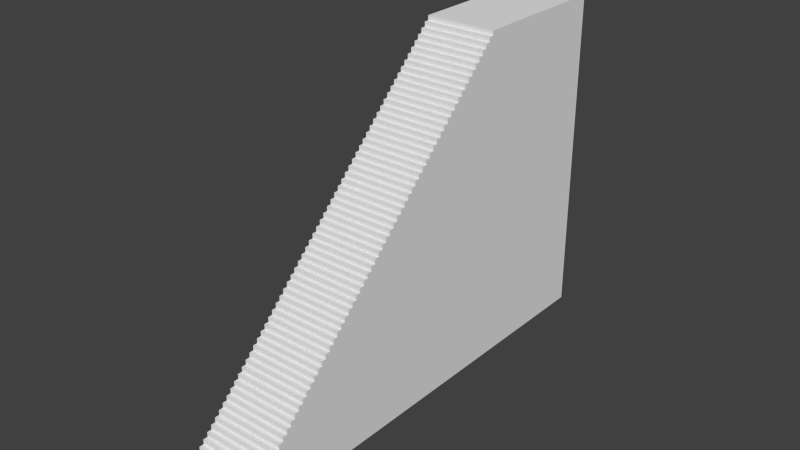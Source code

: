 # Source: stairs.blend  (saved by Blender 2.76.0; exported with 4.5.12 LTS)
import bpy
from mathutils import Matrix  # noqa: F401  (used for matrix-valued properties, if any)

bpy.ops.wm.read_factory_settings(use_empty=True)
scene = bpy.context.scene
scene.name = 'Scene'

# ---- collections
col_collection_1 = bpy.data.collections.new('Collection 1'); scene.collection.children.link(col_collection_1)
col_collection_2 = bpy.data.collections.new('Collection 2'); scene.collection.children.link(col_collection_2)
col_collection_2.hide_render = True
col_collection_2.hide_viewport = True
col_collection_11 = bpy.data.collections.new('Collection 11'); scene.collection.children.link(col_collection_11)
col_collection_11.hide_render = True
col_collection_11.hide_viewport = True
col_collection_12 = bpy.data.collections.new('Collection 12'); scene.collection.children.link(col_collection_12)
col_collection_12.hide_render = True
col_collection_12.hide_viewport = True

# ---- materials (node trees are filled in below, after node groups)
mat_material = bpy.data.materials.new('Material')
mat_material.alpha_threshold = 0.0
mat_material.use_transparent_shadow = False
mat_material.roughness = 0.5
mat_material.line_color = (0.0, 0.0, 0.0, 1.0)

# ---- material node trees

# ---- world
world_world = bpy.data.worlds.new('World'); scene.world = world_world
world_world.color = (0.05088, 0.05088, 0.05088)
world_world.use_sun_shadow = False
world_world.sun_shadow_jitter_overblur = 0.0
world_world.cycles.sampling_method = 'MANUAL'
world_world.cycles.sample_map_resolution = 256

# ---- meshes
me_stairs45 = bpy.data.meshes.new('stairs45')
me_stairs45.from_pydata([(1.498, 0.0, 0.0), (-1.502, 1.788e-07, 0.0), (1.498, 0.2, 0.2028), (1.498, -4.768e-07, 0.2028), (-1.502, 4.768e-07, 0.2028), (-1.502, 0.2, 0.2028), (1.498, 0.2, 0.4028), (-1.502, 0.2, 0.4028), (1.498, 0.4, 0.4028), (-1.502, 0.4, 0.4028), (1.498, 0.4, 0.6028), (-1.502, 0.4, 0.6028), (1.498, 0.6, 0.6028), (-1.502, 0.6, 0.6028), (1.498, 0.6, 0.8028), (-1.502, 0.6, 0.8028), (1.498, 0.8, 0.8028), (-1.502, 0.8, 0.8028), (1.498, 0.8, 1.003), (-1.502, 0.8, 1.003), (1.498, 1.0, 1.003), (-1.502, 1.0, 1.003), (1.498, 1.0, 1.203), (-1.502, 1.0, 1.203), (1.498, 1.2, 1.203), (-1.502, 1.2, 1.203), (1.498, 1.2, 1.403), (-1.502, 1.2, 1.403), (1.498, 1.4, 1.403), (-1.502, 1.4, 1.403), (1.498, 1.4, 1.603), (-1.502, 1.4, 1.603), (1.498, 1.6, 1.603), (-1.502, 1.6, 1.603), (1.498, 1.6, 1.803), (-1.502, 1.6, 1.803), (1.498, 1.8, 1.803), (-1.502, 1.8, 1.803), (1.498, 1.8, 2.003), (-1.502, 1.8, 2.003), (1.498, 2.0, 2.003), (-1.502, 2.0, 2.003), (1.498, 2.0, 2.203), (-1.502, 2.0, 2.203), (1.498, 2.2, 2.203), (-1.502, 2.2, 2.203), (1.498, 2.2, 2.403), (-1.502, 2.2, 2.403), (1.498, 2.4, 2.403), (-1.502, 2.4, 2.403), (1.498, 2.4, 2.603), (-1.502, 2.4, 2.603), (1.498, 2.6, 2.603), (-1.502, 2.6, 2.603), (1.498, 2.6, 2.803), (-1.502, 2.6, 2.803), (1.498, 2.8, 2.801), (-1.502, 2.8, 2.801), (1.498, 3.0, 3.003), (1.498, 2.8, 3.003), (-1.502, 2.8, 3.003), (-1.502, 3.0, 3.003), (1.498, 3.0, 3.203), (-1.502, 3.0, 3.203), (1.498, 3.2, 3.203), (-1.502, 3.2, 3.203), (1.498, 3.2, 3.403), (-1.502, 3.2, 3.403), (1.498, 3.4, 3.403), (-1.502, 3.4, 3.403), (1.498, 3.4, 3.603), (-1.502, 3.4, 3.603), (1.498, 3.6, 3.603), (-1.502, 3.6, 3.603), (1.498, 3.6, 3.803), (-1.502, 3.6, 3.803), (1.498, 3.8, 3.803), (-1.502, 3.8, 3.803), (1.498, 3.8, 4.003), (-1.502, 3.8, 4.003), (1.498, 4.0, 4.003), (-1.502, 4.0, 4.003), (1.498, 4.0, 4.203), (-1.502, 4.0, 4.203), (1.498, 4.2, 4.203), (-1.502, 4.2, 4.203), (1.498, 4.2, 4.403), (-1.502, 4.2, 4.403), (1.498, 4.4, 4.403), (-1.502, 4.4, 4.403), (1.498, 4.4, 4.603), (-1.502, 4.4, 4.603), (1.498, 4.6, 4.603), (-1.502, 4.6, 4.603), (1.498, 4.6, 4.803), (-1.502, 4.6, 4.803), (1.498, 4.8, 4.803), (-1.502, 4.8, 4.803), (1.498, 4.8, 5.003), (-1.502, 4.8, 5.003), (1.498, 5.0, 5.003), (-1.502, 5.0, 5.003), (1.498, 5.0, 5.203), (-1.502, 5.0, 5.203), (1.498, 5.2, 5.203), (-1.502, 5.2, 5.203), (1.498, 5.2, 5.403), (-1.502, 5.2, 5.403), (1.498, 5.4, 5.403), (-1.502, 5.4, 5.403), (1.498, 5.4, 5.603), (-1.502, 5.4, 5.603), (1.498, 5.6, 5.601), (-1.502, 5.6, 5.601), (1.498, 5.8, 5.803), (1.498, 5.6, 5.803), (-1.502, 5.6, 5.803), (-1.502, 5.8, 5.803), (1.498, 5.8, 6.003), (-1.502, 5.8, 6.003), (1.498, 6.0, 6.003), (-1.502, 6.0, 6.003), (1.498, 6.0, 6.203), (-1.502, 6.0, 6.203), (1.498, 6.2, 6.203), (-1.502, 6.2, 6.203), (1.498, 6.2, 6.403), (-1.502, 6.2, 6.403), (1.498, 6.4, 6.403), (-1.502, 6.4, 6.403), (1.498, 6.4, 6.603), (-1.502, 6.4, 6.603), (1.498, 6.6, 6.603), (-1.502, 6.6, 6.603), (1.498, 6.6, 6.803), (-1.502, 6.6, 6.803), (1.498, 6.8, 6.803), (-1.502, 6.8, 6.803), (1.498, 6.8, 7.003), (-1.502, 6.8, 7.003), (1.498, 7.0, 7.003), (-1.502, 7.0, 7.003), (1.498, 7.0, 7.203), (-1.502, 7.0, 7.203), (1.498, 7.2, 7.203), (-1.502, 7.2, 7.203), (1.498, 7.2, 7.403), (-1.502, 7.2, 7.403), (1.498, 7.4, 7.403), (-1.502, 7.4, 7.403), (1.498, 7.4, 7.603), (-1.502, 7.4, 7.603), (1.498, 7.6, 7.603), (-1.502, 7.6, 7.603), (1.498, 7.6, 7.803), (-1.502, 7.6, 7.803), (1.498, 7.8, 7.803), (-1.502, 7.8, 7.803), (1.498, 7.8, 8.003), (-1.502, 7.8, 8.003), (1.498, 8.0, 8.003), (-1.502, 8.0, 8.003), (1.498, 8.0, 8.203), (-1.502, 8.0, 8.203), (1.498, 8.2, 8.203), (-1.502, 8.2, 8.203), (1.498, 8.2, 8.403), (-1.502, 8.2, 8.403), (1.498, 8.4, 8.401), (-1.502, 8.4, 8.401), (1.498, 8.6, 8.603), (1.498, 8.4, 8.603), (-1.502, 8.4, 8.603), (-1.502, 8.6, 8.603), (1.498, 8.6, 8.803), (-1.502, 8.6, 8.803), (1.498, 8.8, 8.803), (-1.502, 8.8, 8.803), (1.498, 8.8, 9.003), (-1.502, 8.8, 9.003), (1.498, 9.0, 9.003), (-1.502, 9.0, 9.003), (1.498, 9.0, 9.203), (-1.502, 9.0, 9.203), (1.498, 9.2, 9.203), (-1.502, 9.2, 9.203), (1.498, 9.2, 9.403), (-1.502, 9.2, 9.403), (1.498, 9.4, 9.403), (-1.502, 9.4, 9.403), (1.498, 9.4, 9.603), (-1.502, 9.4, 9.603), (1.498, 9.6, 9.603), (-1.502, 9.6, 9.603), (1.498, 9.6, 9.803), (-1.502, 9.6, 9.803), (1.498, 9.8, 9.803), (-1.502, 9.8, 9.803), (1.498, 9.8, 10.0), (-1.502, 9.8, 10.0), (1.498, 10.0, 10.0), (-1.502, 10.0, 10.0), (1.498, 10.0, 10.2), (-1.502, 10.0, 10.2), (1.498, 10.2, 10.2), (-1.502, 10.2, 10.2), (1.498, 10.2, 10.4), (-1.502, 10.2, 10.4), (1.498, 10.4, 10.4), (-1.502, 10.4, 10.4), (1.498, 10.4, 10.6), (-1.502, 10.4, 10.6), (1.498, 10.6, 10.6), (-1.502, 10.6, 10.6), (1.498, 10.6, 10.8), (-1.502, 10.6, 10.8), (1.498, 10.8, 10.8), (-1.502, 10.8, 10.8), (1.498, 10.8, 11.0), (-1.502, 10.8, 11.0), (1.498, 11.0, 11.0), (-1.502, 11.0, 11.0), (1.498, 11.0, 11.2), (-1.502, 11.0, 11.2), (1.498, 11.2, 11.2), (-1.502, 11.2, 11.2), (1.498, 11.4, 11.4), (1.498, 11.2, 11.4), (-1.502, 11.2, 11.4), (-1.502, 11.4, 11.4), (1.498, 11.4, 11.6), (-1.502, 11.4, 11.6), (1.498, 11.6, 11.6), (-1.502, 11.6, 11.6), (1.498, 11.6, 11.8), (-1.502, 11.6, 11.8), (1.498, 11.8, 11.8), (-1.502, 11.8, 11.8), (1.498, 11.8, 12.0), (-1.502, 11.8, 12.0), (1.498, 12.0, 12.0), (-1.502, 12.0, 12.0), (1.498, 12.0, 12.2), (-1.502, 12.0, 12.2), (1.498, 12.2, 12.2), (-1.502, 12.2, 12.2), (1.498, 12.2, 12.4), (-1.502, 12.2, 12.4), (1.498, 12.4, 12.4), (-1.502, 12.4, 12.4), (1.498, 12.4, 12.6), (-1.502, 12.4, 12.6), (1.498, 12.6, 12.6), (-1.502, 12.6, 12.6), (1.498, 12.6, 12.8), (-1.502, 12.6, 12.8), (1.498, 12.8, 12.8), (-1.502, 12.8, 12.8), (1.498, 12.8, 13.0), (-1.502, 12.8, 13.0), (1.498, 13.0, 13.0), (-1.502, 13.0, 13.0), (1.498, 13.0, 13.2), (-1.502, 13.0, 13.2), (1.498, 13.2, 13.2), (-1.502, 13.2, 13.2), (1.498, 13.2, 13.4), (-1.502, 13.2, 13.4), (1.498, 13.4, 13.4), (-1.502, 13.4, 13.4), (1.498, 13.4, 13.6), (-1.502, 13.4, 13.6), (1.498, 13.6, 13.6), (-1.502, 13.6, 13.6), (1.498, 13.6, 13.8), (-1.502, 13.6, 13.8), (1.498, 13.8, 13.8), (-1.502, 13.8, 13.8), (-1.502, 20.02, 0.00284), (1.498, 20.02, 0.00284), (1.498, 13.8, 14.0), (-1.502, 13.8, 14.0), (1.498, 20.02, 14.0), (-1.502, 20.02, 14.0)], [], [(2, 5, 4, 3), (0, 3, 4, 1), (7, 6, 8, 9), (5, 2, 6, 7), (11, 10, 12, 13), (9, 8, 10, 11), (15, 14, 16, 17), (13, 12, 14, 15), (19, 18, 20, 21), (17, 16, 18, 19), (23, 22, 24, 25), (21, 20, 22, 23), (27, 26, 28, 29), (25, 24, 26, 27), (31, 30, 32, 33), (29, 28, 30, 31), (35, 34, 36, 37), (33, 32, 34, 35), (37, 36, 38, 39), (39, 38, 40, 41), (41, 40, 42, 43), (43, 42, 44, 45), (45, 44, 46, 47), (47, 46, 48, 49), (51, 50, 52, 53), (49, 48, 50, 51), (55, 54, 56, 57), (53, 52, 54, 55), (58, 61, 60, 59), (56, 59, 60, 57), (63, 62, 64, 65), (61, 58, 62, 63), (67, 66, 68, 69), (65, 64, 66, 67), (71, 70, 72, 73), (69, 68, 70, 71), (75, 74, 76, 77), (73, 72, 74, 75), (79, 78, 80, 81), (77, 76, 78, 79), (83, 82, 84, 85), (81, 80, 82, 83), (87, 86, 88, 89), (85, 84, 86, 87), (91, 90, 92, 93), (89, 88, 90, 91), (93, 92, 94, 95), (95, 94, 96, 97), (97, 96, 98, 99), (99, 98, 100, 101), (101, 100, 102, 103), (103, 102, 104, 105), (107, 106, 108, 109), (105, 104, 106, 107), (111, 110, 112, 113), (109, 108, 110, 111), (114, 117, 116, 115), (112, 115, 116, 113), (119, 118, 120, 121), (117, 114, 118, 119), (123, 122, 124, 125), (121, 120, 122, 123), (127, 126, 128, 129), (125, 124, 126, 127), (131, 130, 132, 133), (129, 128, 130, 131), (135, 134, 136, 137), (133, 132, 134, 135), (139, 138, 140, 141), (137, 136, 138, 139), (143, 142, 144, 145), (141, 140, 142, 143), (147, 146, 148, 149), (145, 144, 146, 147), (149, 148, 150, 151), (151, 150, 152, 153), (153, 152, 154, 155), (155, 154, 156, 157), (157, 156, 158, 159), (159, 158, 160, 161), (163, 162, 164, 165), (161, 160, 162, 163), (167, 166, 168, 169), (165, 164, 166, 167), (170, 173, 172, 171), (168, 171, 172, 169), (175, 174, 176, 177), (173, 170, 174, 175), (179, 178, 180, 181), (177, 176, 178, 179), (183, 182, 184, 185), (181, 180, 182, 183), (187, 186, 188, 189), (185, 184, 186, 187), (191, 190, 192, 193), (189, 188, 190, 191), (195, 194, 196, 197), (193, 192, 194, 195), (199, 198, 200, 201), (197, 196, 198, 199), (203, 202, 204, 205), (201, 200, 202, 203), (205, 204, 206, 207), (207, 206, 208, 209), (209, 208, 210, 211), (211, 210, 212, 213), (213, 212, 214, 215), (215, 214, 216, 217), (219, 218, 220, 221), (217, 216, 218, 219), (223, 222, 224, 225), (221, 220, 222, 223), (226, 229, 228, 227), (224, 227, 228, 225), (231, 230, 232, 233), (229, 226, 230, 231), (235, 234, 236, 237), (233, 232, 234, 235), (239, 238, 240, 241), (237, 236, 238, 239), (243, 242, 244, 245), (241, 240, 242, 243), (247, 246, 248, 249), (245, 244, 246, 247), (251, 250, 252, 253), (249, 248, 250, 251), (255, 254, 256, 257), (253, 252, 254, 255), (259, 258, 260, 261), (257, 256, 258, 259), (261, 260, 262, 263), (263, 262, 264, 265), (265, 264, 266, 267), (267, 266, 268, 269), (269, 268, 270, 271), (271, 270, 272, 273), (275, 274, 276, 277), (273, 272, 274, 275), (281, 280, 282, 283), (277, 276, 280, 281), (0, 279, 282, 280, 276, 274, 272, 270, 268, 266, 264, 262, 260, 258, 256, 254, 252, 250, 248, 246, 244, 242, 240, 238, 236, 234, 232, 230, 226, 227, 224, 222, 220, 218, 216, 214, 212, 210, 208, 206, 204, 202, 200, 198, 196, 194, 192, 190, 188, 186, 184, 182, 180, 178, 176, 174, 170, 171, 168, 166, 164, 162, 160, 158, 156, 154, 152, 150, 148, 146, 144, 142, 140, 138, 136, 134, 132, 130, 128, 126, 124, 122, 120, 118, 114, 115, 112, 110, 108, 106, 104, 102, 100, 98, 96, 94, 92, 90, 88, 86, 84, 82, 80, 78, 76, 74, 72, 70, 68, 66, 64, 62, 58, 59, 56, 54, 52, 50, 48, 46, 44, 42, 40, 38, 36, 34, 32, 30, 28, 26, 24, 22, 20, 18, 16, 14, 12, 10, 8, 6, 2, 3), (283, 282, 279, 278), (4, 5, 7, 9, 11, 13, 15, 17, 19, 21, 23, 25, 27, 29, 31, 33, 35, 37, 39, 41, 43, 45, 47, 49, 51, 53, 55, 57, 60, 61, 63, 65, 67, 69, 71, 73, 75, 77, 79, 81, 83, 85, 87, 89, 91, 93, 95, 97, 99, 101, 103, 105, 107, 109, 111, 113, 116, 117, 119, 121, 123, 125, 127, 129, 131, 133, 135, 137, 139, 141, 143, 145, 147, 149, 151, 153, 155, 157, 159, 161, 163, 165, 167, 169, 172, 173, 175, 177, 179, 181, 183, 185, 187, 189, 191, 193, 195, 197, 199, 201, 203, 205, 207, 209, 211, 213, 215, 217, 219, 221, 223, 225, 228, 229, 231, 233, 235, 237, 239, 241, 243, 245, 247, 249, 251, 253, 255, 257, 259, 261, 263, 265, 267, 269, 271, 273, 275, 277, 281, 283, 278, 1), (1, 278, 279, 0)])
_uv = me_stairs45.uv_layers.new(name='UVMap')
_uv.uv.foreach_set('vector', [0.1591, 0.8772, 0.1591, 0.9914, 0.1532, 0.9914, 0.1532, 0.8772, 0.0942, 0.8772, 0.08823, 0.8772, 0.08823, 0.7629, 0.0942, 0.7629, 0.7002, 0.8772, 0.7002, 0.7629, 0.7061, 0.7629, 0.7061, 0.8772, 0.7237, 0.7629, 0.7237, 0.8772, 0.7179, 0.8772, 0.7179, 0.7629, 0.6179, 0.8772, 0.6179, 0.7629, 0.6238, 0.7629, 0.6238, 0.8772, 0.1179, 0.9914, 0.1179, 0.8772, 0.1238, 0.8772, 0.1238, 0.9914, 0.6238, 0.8772, 0.6238, 0.7629, 0.6296, 0.7629, 0.6296, 0.8772, 0.1118, 0.8772, 0.1118, 0.9914, 0.1059, 0.9914, 0.1059, 0.8772, 0.612, 0.8772, 0.612, 0.7629, 0.6179, 0.7629, 0.6179, 0.8772, 0.5473, 0.8772, 0.5473, 0.7629, 0.5532, 0.7629, 0.5532, 0.8772, 0.5826, 0.8772, 0.5826, 0.7629, 0.5885, 0.7629, 0.5885, 0.8772, 0.5649, 0.8772, 0.5649, 0.7629, 0.5708, 0.7629, 0.5708, 0.8772, 0.5943, 0.8772, 0.5943, 0.7629, 0.6002, 0.7629, 0.6002, 0.8772, 0.5943, 0.7629, 0.5943, 0.8772, 0.5885, 0.8772, 0.5885, 0.7629, 0.09411, 0.9914, 0.09411, 0.8772, 0.09999, 0.8772, 0.09999, 0.9914, 0.6414, 0.7629, 0.6414, 0.8772, 0.6355, 0.8772, 0.6355, 0.7629, 0.6002, 0.8772, 0.6002, 0.7629, 0.6061, 0.7629, 0.6061, 0.8772, 0.5355, 0.8772, 0.5355, 0.7629, 0.5414, 0.7629, 0.5414, 0.8772, 0.1355, 0.8772, 0.1355, 0.9914, 0.1297, 0.9914, 0.1297, 0.8772, 0.5767, 0.8772, 0.5767, 0.7629, 0.5826, 0.7629, 0.5826, 0.8772, 0.5414, 0.8772, 0.5414, 0.7629, 0.5473, 0.7629, 0.5473, 0.8772, 0.6061, 0.8772, 0.6061, 0.7629, 0.612, 0.7629, 0.612, 0.8772, 0.6767, 0.7629, 0.6767, 0.8772, 0.6708, 0.8772, 0.6708, 0.7629, 0.4179, 0.8772, 0.4179, 0.7629, 0.4238, 0.7629, 0.4238, 0.8772, 0.4238, 0.8772, 0.4238, 0.7629, 0.4296, 0.7629, 0.4296, 0.8772, 0.6708, 0.7629, 0.6708, 0.8772, 0.6649, 0.8772, 0.6649, 0.7629, 0.1414, 0.7629, 0.1414, 0.8772, 0.1355, 0.8772, 0.1355, 0.7629, 0.6296, 0.8772, 0.6296, 0.7629, 0.6355, 0.7629, 0.6355, 0.8772, 0.1473, 0.8772, 0.1473, 0.9914, 0.1414, 0.9914, 0.1414, 0.8772, 0.112, 0.7629, 0.1179, 0.7629, 0.1179, 0.8772, 0.112, 0.8772, 0.1944, 0.8772, 0.1944, 0.9914, 0.1885, 0.9914, 0.1885, 0.8772, 0.5649, 0.7629, 0.5649, 0.8772, 0.559, 0.8772, 0.559, 0.7629, 0.5238, 0.8772, 0.5238, 0.7629, 0.5296, 0.7629, 0.5296, 0.8772, 0.559, 0.7629, 0.559, 0.8772, 0.5532, 0.8772, 0.5532, 0.7629, 0.4061, 0.8772, 0.4061, 0.7629, 0.412, 0.7629, 0.412, 0.8772, 0.1414, 0.8772, 0.1414, 0.9914, 0.1355, 0.9914, 0.1355, 0.8772, 0.5708, 0.8772, 0.5708, 0.7629, 0.5767, 0.7629, 0.5767, 0.8772, 0.2885, 0.7629, 0.2885, 0.8772, 0.2826, 0.8772, 0.2826, 0.7629, 0.5296, 0.8772, 0.5296, 0.7629, 0.5355, 0.7629, 0.5355, 0.8772, 0.3355, 0.8772, 0.3355, 0.7629, 0.3414, 0.7629, 0.3414, 0.8772, 0.2885, 0.8772, 0.2885, 0.7629, 0.2944, 0.7629, 0.2944, 0.8772, 0.6826, 0.8772, 0.6826, 0.7629, 0.6885, 0.7629, 0.6885, 0.8772, 0.7414, 0.8772, 0.7414, 0.7629, 0.7473, 0.7629, 0.7473, 0.8772, 0.6943, 0.7629, 0.6943, 0.8772, 0.6885, 0.8772, 0.6885, 0.7629, 0.1238, 0.9914, 0.1238, 0.8772, 0.1297, 0.8772, 0.1297, 0.9914, 0.3238, 0.7629, 0.3238, 0.8772, 0.3179, 0.8772, 0.3179, 0.7629, 0.3473, 0.7629, 0.3473, 0.8772, 0.3414, 0.8772, 0.3414, 0.7629, 0.7061, 0.8772, 0.7061, 0.7629, 0.712, 0.7629, 0.712, 0.8772, 0.1708, 0.8772, 0.1708, 0.9914, 0.1649, 0.9914, 0.1649, 0.8772, 0.759, 0.8772, 0.759, 0.7629, 0.7649, 0.7629, 0.7649, 0.8772, 0.2826, 0.7629, 0.2826, 0.8772, 0.2767, 0.8772, 0.2767, 0.7629, 0.1178, 0.8772, 0.1178, 0.9914, 0.112, 0.9914, 0.112, 0.8772, 0.7237, 0.8772, 0.7237, 0.7629, 0.7296, 0.7629, 0.7296, 0.8772, 0.6649, 0.7629, 0.6649, 0.8772, 0.659, 0.8772, 0.659, 0.7629, 0.1297, 0.8772, 0.1297, 0.7629, 0.1355, 0.7629, 0.1355, 0.8772, 0.6826, 0.7629, 0.6826, 0.8772, 0.6767, 0.8772, 0.6767, 0.7629, 0.09999, 0.9914, 0.09999, 0.8772, 0.1059, 0.8772, 0.1059, 0.9914, 0.1001, 0.8772, 0.0942, 0.8772, 0.0942, 0.7629, 0.1001, 0.7629, 0.1885, 0.8772, 0.1885, 0.9914, 0.1826, 0.9914, 0.1826, 0.8772, 0.2002, 0.9914, 0.2002, 0.8772, 0.2061, 0.8772, 0.2061, 0.9914, 0.1944, 0.9914, 0.1944, 0.8772, 0.2002, 0.8772, 0.2002, 0.9914, 0.6473, 0.7629, 0.6473, 0.8772, 0.6414, 0.8772, 0.6414, 0.7629, 0.7532, 0.7629, 0.7532, 0.8772, 0.7473, 0.8772, 0.7473, 0.7629, 0.3002, 0.7629, 0.3002, 0.8772, 0.2944, 0.8772, 0.2944, 0.7629, 0.7179, 0.7629, 0.7179, 0.8772, 0.712, 0.8772, 0.712, 0.7629, 0.3826, 0.7629, 0.3826, 0.8772, 0.3767, 0.8772, 0.3767, 0.7629, 0.7296, 0.8772, 0.7296, 0.7629, 0.7355, 0.7629, 0.7355, 0.8772, 0.2767, 0.7629, 0.2767, 0.8772, 0.2708, 0.8772, 0.2708, 0.7629, 0.7355, 0.8772, 0.7355, 0.7629, 0.7414, 0.7629, 0.7414, 0.8772, 0.6532, 0.8772, 0.6532, 0.7629, 0.659, 0.7629, 0.659, 0.8772, 0.3943, 0.8772, 0.3943, 0.7629, 0.4002, 0.7629, 0.4002, 0.8772, 0.3061, 0.8772, 0.3061, 0.7629, 0.312, 0.7629, 0.312, 0.8772, 0.5002, 0.8772, 0.5002, 0.7629, 0.5061, 0.7629, 0.5061, 0.8772, 0.7002, 0.7629, 0.7002, 0.8772, 0.6943, 0.8772, 0.6943, 0.7629, 0.1944, 0.8772, 0.1944, 0.7629, 0.2002, 0.7629, 0.2002, 0.8772, 0.4943, 0.8772, 0.4943, 0.7629, 0.5002, 0.7629, 0.5002, 0.8772, 0.6532, 0.7629, 0.6532, 0.8772, 0.6473, 0.8772, 0.6473, 0.7629, 0.759, 0.7629, 0.759, 0.8772, 0.7532, 0.8772, 0.7532, 0.7629, 0.2002, 0.8772, 0.2002, 0.7629, 0.2061, 0.7629, 0.2061, 0.8772, 0.08823, 0.9914, 0.08823, 0.8772, 0.09411, 0.8772, 0.09411, 0.9914, 0.4414, 0.8772, 0.4414, 0.7629, 0.4473, 0.7629, 0.4473, 0.8772, 0.2179, 0.9914, 0.2179, 0.8772, 0.2238, 0.8772, 0.2238, 0.9914, 0.1238, 0.7629, 0.1238, 0.8772, 0.1179, 0.8772, 0.1179, 0.7629, 0.1591, 0.7629, 0.1591, 0.8772, 0.1532, 0.8772, 0.1532, 0.7629, 0.4532, 0.7629, 0.4532, 0.8772, 0.4473, 0.8772, 0.4473, 0.7629, 0.1001, 0.7629, 0.106, 0.7629, 0.106, 0.8772, 0.1001, 0.8772, 0.4355, 0.8772, 0.4355, 0.7629, 0.4414, 0.7629, 0.4414, 0.8772, 0.3767, 0.7629, 0.3767, 0.8772, 0.3708, 0.8772, 0.3708, 0.7629, 0.4826, 0.8772, 0.4826, 0.7629, 0.4885, 0.7629, 0.4885, 0.8772, 0.3355, 0.7629, 0.3355, 0.8772, 0.3296, 0.8772, 0.3296, 0.7629, 0.4296, 0.8772, 0.4296, 0.7629, 0.4355, 0.7629, 0.4355, 0.8772, 0.2179, 0.7629, 0.2179, 0.8772, 0.212, 0.8772, 0.212, 0.7629, 0.4002, 0.8772, 0.4002, 0.7629, 0.4061, 0.7629, 0.4061, 0.8772, 0.2061, 0.9914, 0.2061, 0.8772, 0.212, 0.8772, 0.212, 0.9914, 0.2532, 0.8772, 0.2532, 0.7629, 0.2591, 0.7629, 0.2591, 0.8772, 0.1532, 0.7629, 0.1532, 0.8772, 0.1473, 0.8772, 0.1473, 0.7629, 0.4767, 0.8772, 0.4767, 0.7629, 0.4826, 0.7629, 0.4826, 0.8772, 0.1591, 0.9914, 0.1591, 0.8772, 0.1649, 0.8772, 0.1649, 0.9914, 0.412, 0.8772, 0.412, 0.7629, 0.4179, 0.7629, 0.4179, 0.8772, 0.3532, 0.8772, 0.3532, 0.7629, 0.3591, 0.7629, 0.3591, 0.8772, 0.2355, 0.7629, 0.2355, 0.8772, 0.2297, 0.8772, 0.2297, 0.7629, 0.3238, 0.8772, 0.3238, 0.7629, 0.3296, 0.7629, 0.3296, 0.8772, 0.1944, 0.7629, 0.1944, 0.8772, 0.1885, 0.8772, 0.1885, 0.7629, 0.4532, 0.8772, 0.4532, 0.7629, 0.4591, 0.7629, 0.4591, 0.8772, 0.3061, 0.7629, 0.3061, 0.8772, 0.3002, 0.8772, 0.3002, 0.7629, 0.2238, 0.8772, 0.2238, 0.7629, 0.2297, 0.7629, 0.2297, 0.8772, 0.1649, 0.7629, 0.1649, 0.8772, 0.1591, 0.8772, 0.1591, 0.7629, 0.4708, 0.8772, 0.4708, 0.7629, 0.4767, 0.7629, 0.4767, 0.8772, 0.2591, 0.8772, 0.2591, 0.7629, 0.2649, 0.7629, 0.2649, 0.8772, 0.3179, 0.7629, 0.3179, 0.8772, 0.312, 0.8772, 0.312, 0.7629, 0.1297, 0.7629, 0.1297, 0.8772, 0.1238, 0.8772, 0.1238, 0.7629, 0.1708, 0.7629, 0.1708, 0.8772, 0.1649, 0.8772, 0.1649, 0.7629, 0.4943, 0.7629, 0.4943, 0.8772, 0.4885, 0.8772, 0.4885, 0.7629, 0.106, 0.7629, 0.112, 0.7629, 0.112, 0.8772, 0.106, 0.8772, 0.3885, 0.8772, 0.3885, 0.7629, 0.3943, 0.7629, 0.3943, 0.8772, 0.1532, 0.8772, 0.1532, 0.9914, 0.1473, 0.9914, 0.1473, 0.8772, 0.4591, 0.8772, 0.4591, 0.7629, 0.4649, 0.7629, 0.4649, 0.8772, 0.3473, 0.8772, 0.3473, 0.7629, 0.3532, 0.7629, 0.3532, 0.8772, 0.1826, 0.8772, 0.1826, 0.9914, 0.1767, 0.9914, 0.1767, 0.8772, 0.1767, 0.7629, 0.1767, 0.8772, 0.1708, 0.8772, 0.1708, 0.7629, 0.2238, 0.9914, 0.2238, 0.8772, 0.2297, 0.8772, 0.2297, 0.9914, 0.3591, 0.8772, 0.3591, 0.7629, 0.3649, 0.7629, 0.3649, 0.8772, 0.2473, 0.8772, 0.2473, 0.7629, 0.2532, 0.7629, 0.2532, 0.8772, 0.1767, 0.8772, 0.1767, 0.7629, 0.1826, 0.7629, 0.1826, 0.8772, 0.5179, 0.8772, 0.5179, 0.7629, 0.5238, 0.7629, 0.5238, 0.8772, 0.3885, 0.7629, 0.3885, 0.8772, 0.3826, 0.8772, 0.3826, 0.7629, 0.2355, 0.8772, 0.2355, 0.7629, 0.2414, 0.7629, 0.2414, 0.8772, 0.3649, 0.8772, 0.3649, 0.7629, 0.3708, 0.7629, 0.3708, 0.8772, 0.512, 0.8772, 0.512, 0.7629, 0.5179, 0.7629, 0.5179, 0.8772, 0.212, 0.7629, 0.212, 0.8772, 0.2061, 0.8772, 0.2061, 0.7629, 0.1826, 0.8772, 0.1826, 0.7629, 0.1885, 0.7629, 0.1885, 0.8772, 0.2649, 0.8772, 0.2649, 0.7629, 0.2708, 0.7629, 0.2708, 0.8772, 0.1767, 0.8772, 0.1767, 0.9914, 0.1708, 0.9914, 0.1708, 0.8772, 0.5061, 0.8772, 0.5061, 0.7629, 0.512, 0.7629, 0.512, 0.8772, 0.1414, 0.8772, 0.1414, 0.7629, 0.1473, 0.7629, 0.1473, 0.8772, 0.2414, 0.8772, 0.2414, 0.7629, 0.2473, 0.7629, 0.2473, 0.8772, 0.4649, 0.8772, 0.4649, 0.7629, 0.4708, 0.7629, 0.4708, 0.8772, 0.2179, 0.8772, 0.2179, 0.9914, 0.212, 0.9914, 0.212, 0.8772, 1.402e-08, 0.7629, 0.08823, 0.7629, 0.08823, 1.0, 0.0, 1.0, 0.2179, 0.8772, 0.2179, 0.7629, 0.2238, 0.7629, 0.2238, 0.8772, 0.8235, 0.0, 0.8235, 0.7628, 0.4118, 0.7629, 0.4118, 0.5258, 0.4177, 0.5258, 0.4177, 0.5181, 0.4235, 0.5181, 0.4235, 0.5105, 0.4294, 0.5105, 0.4294, 0.5029, 0.4353, 0.5029, 0.4353, 0.4953, 0.4412, 0.4953, 0.4412, 0.4877, 0.4471, 0.4877, 0.4471, 0.48, 0.4529, 0.48, 0.4529, 0.4724, 0.4588, 0.4724, 0.4588, 0.4648, 0.4647, 0.4648, 0.4647, 0.4572, 0.4706, 0.4572, 0.4706, 0.4496, 0.4765, 0.4496, 0.4765, 0.4419, 0.4823, 0.4419, 0.4823, 0.4343, 0.4882, 0.4343, 0.4882, 0.4267, 0.4941, 0.4267, 0.4941, 0.4191, 0.5, 0.4191, 0.5, 0.4115, 0.5059, 0.4115, 0.5059, 0.4038, 0.5118, 0.4038, 0.5117, 0.3962, 0.5176, 0.3962, 0.5176, 0.3886, 0.5235, 0.3886, 0.5235, 0.381, 0.5294, 0.381, 0.5294, 0.3734, 0.5353, 0.3734, 0.5353, 0.3657, 0.5412, 0.3657, 0.5412, 0.3581, 0.547, 0.3581, 0.547, 0.3505, 0.5529, 0.3505, 0.5529, 0.3429, 0.5588, 0.3429, 0.5588, 0.3353, 0.5647, 0.3353, 0.5647, 0.3276, 0.5706, 0.3276, 0.5706, 0.32, 0.5765, 0.32, 0.5764, 0.3124, 0.5823, 0.3124, 0.5823, 0.3048, 0.5882, 0.3048, 0.5882, 0.2972, 0.5941, 0.2972, 0.5941, 0.2895, 0.6, 0.2895, 0.6, 0.2819, 0.6059, 0.2819, 0.6058, 0.2743, 0.6117, 0.2743, 0.6117, 0.2667, 0.6176, 0.2667, 0.6176, 0.2591, 0.6235, 0.2591, 0.6235, 0.2514, 0.6294, 0.2514, 0.6294, 0.2438, 0.6353, 0.2438, 0.6353, 0.2362, 0.6411, 0.2362, 0.6411, 0.2286, 0.647, 0.2286, 0.647, 0.221, 0.6529, 0.221, 0.6529, 0.2134, 0.6588, 0.2133, 0.6588, 0.2057, 0.6647, 0.2057, 0.6647, 0.1981, 0.6705, 0.1981, 0.6705, 0.1905, 0.6764, 0.1905, 0.6764, 0.1829, 0.6823, 0.1829, 0.6823, 0.1753, 0.6882, 0.1753, 0.6882, 0.1676, 0.6941, 0.1676, 0.6941, 0.16, 0.6999, 0.16, 0.6999, 0.1524, 0.7058, 0.1524, 0.7058, 0.1448, 0.7117, 0.1448, 0.7117, 0.1372, 0.7176, 0.1372, 0.7176, 0.1295, 0.7235, 0.1295, 0.7235, 0.1219, 0.7294, 0.1219, 0.7294, 0.1143, 0.7352, 0.1143, 0.7352, 0.1067, 0.7412, 0.1067, 0.7411, 0.09906, 0.747, 0.09906, 0.747, 0.09144, 0.7529, 0.09144, 0.7529, 0.08382, 0.7588, 0.08382, 0.7588, 0.0762, 0.7646, 0.0762, 0.7646, 0.06858, 0.7705, 0.06858, 0.7705, 0.06096, 0.7764, 0.06096, 0.7764, 0.05334, 0.7823, 0.05334, 0.7823, 0.04572, 0.7882, 0.04572, 0.7882, 0.0381, 0.794, 0.0381, 0.794, 0.03048, 0.7999, 0.03048, 0.7999, 0.02286, 0.8058, 0.02286, 0.8058, 0.01524, 0.8117, 0.01524, 0.8117, 0.007621, 0.8176, 0.00762, 0.8176, 1.076e-06, 0.9118, 0.0, 1.0, 0.0, 1.0, 0.5333, 0.9118, 0.5333, 0.4058, 0.7629, 0.4058, 0.7553, 0.3999, 0.7553, 0.3999, 0.7476, 0.394, 0.7476, 0.394, 0.74, 0.3882, 0.74, 0.3882, 0.7324, 0.3823, 0.7324, 0.3823, 0.7248, 0.3764, 0.7248, 0.3764, 0.7172, 0.3705, 0.7172, 0.3705, 0.7095, 0.3646, 0.7095, 0.3646, 0.7019, 0.3588, 0.7019, 0.3588, 0.6943, 0.3529, 0.6943, 0.3529, 0.6867, 0.347, 0.6867, 0.347, 0.6791, 0.3411, 0.6791, 0.3411, 0.6714, 0.3352, 0.6714, 0.3352, 0.6638, 0.3293, 0.6638, 0.3294, 0.6562, 0.3235, 0.6562, 0.3235, 0.6486, 0.3176, 0.6486, 0.3176, 0.641, 0.3117, 0.641, 0.3117, 0.6333, 0.3058, 0.6333, 0.3058, 0.6257, 0.2999, 0.6257, 0.2999, 0.6181, 0.2941, 0.6181, 0.2941, 0.6105, 0.2882, 0.6105, 0.2882, 0.6029, 0.2823, 0.6029, 0.2823, 0.5952, 0.2764, 0.5952, 0.2764, 0.5876, 0.2705, 0.5876, 0.2705, 0.58, 0.2647, 0.58, 0.2647, 0.5724, 0.2588, 0.5724, 0.2588, 0.5648, 0.2529, 0.5648, 0.2529, 0.5571, 0.247, 0.5571, 0.2471, 0.5495, 0.2411, 0.5495, 0.2411, 0.5419, 0.2352, 0.5419, 0.2352, 0.5343, 0.2294, 0.5343, 0.2294, 0.5267, 0.2235, 0.5267, 0.2235, 0.519, 0.2176, 0.519, 0.2176, 0.5114, 0.2117, 0.5114, 0.2117, 0.5038, 0.2058, 0.5038, 0.2058, 0.4962, 0.2, 0.4962, 0.2, 0.4886, 0.1941, 0.4886, 0.1941, 0.481, 0.1882, 0.481, 0.1882, 0.4733, 0.1823, 0.4733, 0.1823, 0.4657, 0.1764, 0.4657, 0.1764, 0.4581, 0.1706, 0.4581, 0.1706, 0.4505, 0.1647, 0.4505, 0.1647, 0.4429, 0.1588, 0.4429, 0.1588, 0.4352, 0.1529, 0.4352, 0.1529, 0.4276, 0.147, 0.4276, 0.147, 0.42, 0.1411, 0.42, 0.1412, 0.4124, 0.1353, 0.4124, 0.1353, 0.4048, 0.1294, 0.4048, 0.1294, 0.3971, 0.1235, 0.3971, 0.1235, 0.3895, 0.1176, 0.3895, 0.1176, 0.3819, 0.1117, 0.3819, 0.1117, 0.3743, 0.1059, 0.3743, 0.1059, 0.3667, 0.09998, 0.3667, 0.09998, 0.359, 0.0941, 0.359, 0.0941, 0.3514, 0.08822, 0.3514, 0.08822, 0.3438, 0.08234, 0.3438, 0.08238, 0.3362, 0.07646, 0.3362, 0.07646, 0.3286, 0.07057, 0.3286, 0.07058, 0.3209, 0.06469, 0.3209, 0.06469, 0.3133, 0.05881, 0.3133, 0.05881, 0.3057, 0.05293, 0.3057, 0.05293, 0.2981, 0.04705, 0.2981, 0.04705, 0.2905, 0.04117, 0.2905, 0.04117, 0.2828, 0.03529, 0.2828, 0.03529, 0.2752, 0.02941, 0.2752, 0.02941, 0.2676, 0.02352, 0.2676, 0.02353, 0.26, 0.01764, 0.26, 0.01764, 0.2524, 0.01176, 0.2524, 0.01176, 0.2447, 0.005881, 0.2447, 0.005882, 0.2371, 0.0, 0.2371, 2.597e-05, 0.0, 0.4118, 7.564e-05, 0.4118, 0.7629, 0.9118, 0.0, 0.9118, 0.7628, 0.8235, 0.7628, 0.8235, 3.179e-09])
me_stairs45.materials.append(mat_material)
me_stairs45.use_remesh_preserve_volume = False
me_stairs45.use_remesh_preserve_attributes = False
me_stairs45.use_mirror_vertex_groups = False
me_stairs45.update()
me_stairs30 = bpy.data.meshes.new('stairs30')
me_stairs30.from_pydata([(-1.5, 0.0, 0.0), (-1.5, 0.0, 0.2), (-1.5, 10.8, 7.2), (-1.5, 0.3, 0.2), (1.5, 0.0, 0.0), (1.5, 0.0, 0.2), (1.5, 10.8, 7.2), (1.5, 0.3, 0.2), (-1.5, 10.5, 7.2), (1.5, 10.5, 7.2), (-1.5, 10.5, 7.0), (1.5, 10.5, 7.0), (-1.5, 0.3, 0.4), (1.5, 0.3, 0.4), (-1.5, 0.6, 0.4), (1.5, 0.6, 0.4), (-1.5, 10.2, 7.0), (1.5, 10.2, 7.0), (-1.5, 9.9, 6.8), (1.5, 9.9, 6.8), (-1.5, 10.2, 6.8), (1.5, 10.2, 6.8), (-1.5, 0.6, 0.6), (1.5, 0.6, 0.6), (-1.5, 0.9, 0.6), (1.5, 0.9, 0.6), (1.5, 9.9, 6.6), (-1.5, 9.9, 6.6), (1.5, 9.6, 6.6), (-1.5, 9.6, 6.6), (1.5, 9.6, 6.4), (-1.5, 9.6, 6.4), (1.5, 9.3, 6.4), (-1.5, 9.3, 6.4), (1.5, 9.3, 6.2), (1.5, 9.0, 6.2), (1.5, 9.0, 6.0), (-1.5, 9.3, 6.2), (1.5, 1.2, 0.8), (-1.5, 1.2, 0.8), (1.5, 0.9, 0.8), (-1.5, 0.9, 0.8), (-1.5, 9.0, 6.2), (-1.5, 9.0, 6.0), (-1.5, 6.0, 4.0), (-1.5, 6.0, 4.2), (-1.5, 6.3, 4.2), (1.5, 6.0, 4.0), (1.5, 1.2, 1.0), (-1.5, 1.2, 1.0), (1.5, 1.5, 1.0), (-1.5, 1.5, 1.0), (1.5, 6.0, 4.2), (1.5, 6.3, 4.2), (-1.5, 6.3, 4.4), (1.5, 6.3, 4.4), (-1.5, 6.6, 4.4), (1.5, 6.6, 4.4), (-1.5, 6.6, 4.6), (1.5, 6.6, 4.6), (-1.5, 6.9, 4.6), (1.5, 6.9, 4.6), (1.5, 7.2, 4.8), (-1.5, 7.2, 4.8), (1.5, 1.5, 1.2), (-1.5, 1.5, 1.2), (1.5, 1.8, 1.2), (-1.5, 1.8, 1.2), (1.5, 6.9, 4.8), (-1.5, 6.9, 4.8), (1.5, 7.2, 5.0), (-1.5, 7.2, 5.0), (1.5, 7.5, 5.0), (-1.5, 7.5, 5.0), (1.5, 7.5, 5.2), (-1.5, 7.5, 5.2), (1.5, 7.8, 5.2), (-1.5, 7.8, 5.2), (1.5, 7.8, 5.4), (-1.5, 7.8, 5.4), (1.5, 8.1, 5.4), (-1.5, 8.1, 5.4), (1.5, 1.8, 1.4), (-1.5, 1.8, 1.4), (1.5, 2.1, 1.4), (-1.5, 2.1, 1.4), (1.5, 8.1, 5.6), (-1.5, 8.1, 5.6), (1.5, 8.4, 5.6), (-1.5, 8.4, 5.6), (1.5, 8.4, 5.8), (-1.5, 8.4, 5.8), (1.5, 8.7, 5.8), (-1.5, 8.7, 5.8), (1.5, 8.7, 6.0), (-1.5, 8.7, 6.0), (-1.5, 5.7, 4.0), (1.5, 5.7, 4.0), (1.5, 2.1, 1.6), (-1.5, 2.1, 1.6), (1.5, 2.4, 1.6), (-1.5, 2.4, 1.6), (-1.5, 5.7, 3.8), (1.5, 5.7, 3.8), (-1.5, 5.4, 3.8), (1.5, 5.4, 3.8), (-1.5, 5.4, 3.6), (1.5, 5.4, 3.6), (-1.5, 5.1, 3.6), (1.5, 5.1, 3.6), (-1.5, 5.1, 3.4), (1.5, 5.1, 3.4), (-1.5, 4.8, 3.4), (1.5, 4.8, 3.4), (-1.5, 4.8, 3.2), (1.5, 4.8, 3.2), (-1.5, 4.5, 3.2), (1.5, 4.5, 3.2), (-1.5, 4.5, 3.0), (1.5, 4.5, 3.0), (1.5, 2.4, 1.8), (-1.5, 2.4, 1.8), (1.5, 2.7, 1.8), (-1.5, 2.7, 1.8), (-1.5, 4.2, 3.0), (1.5, 4.2, 3.0), (-1.5, 3.9, 2.8), (1.5, 3.9, 2.8), (-1.5, 4.2, 2.8), (1.5, 4.2, 2.8), (1.5, 3.9, 2.6), (-1.5, 3.9, 2.6), (1.5, 3.6, 2.6), (-1.5, 3.6, 2.6), (1.5, 3.6, 2.4), (-1.5, 3.6, 2.4), (1.5, 3.3, 2.4), (-1.5, 3.3, 2.4), (1.5, 3.3, 2.2), (1.5, 3.0, 2.2), (1.5, 3.0, 2.0), (-1.5, 3.3, 2.2), (-1.5, 3.0, 2.2), (-1.5, 3.0, 2.0), (1.5, 2.7, 2.0), (-1.5, 2.7, 2.0), (1.5, 10.8, 7.4), (-1.5, 10.8, 7.4), (1.5, 11.1, 7.4), (-1.5, 11.1, 7.4), (1.5, 11.1, 7.6), (-1.5, 11.1, 7.6), (1.5, 11.4, 7.6), (-1.5, 11.4, 7.6), (1.5, 11.4, 7.8), (-1.5, 11.4, 7.8), (1.5, 11.7, 7.8), (-1.5, 11.7, 7.8), (1.5, 11.7, 8.0), (-1.5, 11.7, 8.0), (1.5, 12.0, 8.0), (-1.5, 12.0, 8.0), (-1.5, 13.8, 9.2), (1.5, 13.8, 9.2), (-1.5, 13.5, 9.2), (1.5, 13.5, 9.2), (-1.5, 13.5, 9.0), (1.5, 13.5, 9.0), (-1.5, 13.2, 9.0), (1.5, 13.2, 9.0), (-1.5, 12.9, 8.8), (1.5, 12.9, 8.8), (-1.5, 13.2, 8.8), (1.5, 13.2, 8.8), (1.5, 12.9, 8.6), (-1.5, 12.9, 8.6), (1.5, 12.6, 8.6), (-1.5, 12.6, 8.6), (1.5, 12.6, 8.4), (-1.5, 12.6, 8.4), (1.5, 12.3, 8.4), (-1.5, 12.3, 8.4), (1.5, 12.3, 8.2), (1.5, 12.0, 8.2), (-1.5, 12.3, 8.2), (-1.5, 12.0, 8.2), (1.5, 13.8, 9.4), (-1.5, 13.8, 9.4), (1.5, 20.99, -3.874e-07), (-1.5, 20.99, -3.874e-07), (-1.5, 20.99, 9.4), (1.5, 20.99, 9.4)], [], [(5, 1, 0, 4), (5, 7, 3, 1), (12, 13, 15, 14), (3, 7, 13, 12), (22, 23, 25, 24), (14, 15, 23, 22), (24, 25, 40, 41), (39, 38, 48, 49), (41, 40, 38, 39), (49, 48, 50, 51), (7, 5, 4, 188, 191, 186, 163, 165, 167, 169, 173, 171, 174, 176, 178, 180, 182, 183, 160, 158, 156, 154, 152, 150, 148, 146, 6, 9, 11, 17, 21, 19, 26, 28, 30, 32, 34, 35, 36, 94, 92, 90, 88, 86, 80, 78, 76, 74, 72, 70, 62, 68, 61, 59, 57, 55, 53, 52, 47, 97, 103, 105, 107, 109, 111, 113, 115, 117, 119, 125, 129, 127, 130, 132, 134, 136, 138, 139, 140, 144, 122, 120, 100, 98, 84, 82, 66, 64, 50, 48, 38, 40, 25, 23, 15, 13), (162, 163, 186, 187), (65, 64, 66, 67), (51, 50, 64, 65), (184, 182, 180, 181), (4, 0, 189, 188), (147, 146, 148, 149), (187, 186, 191, 190), (179, 178, 176, 177), (164, 165, 163, 162), (177, 176, 174, 175), (168, 169, 167, 166), (166, 167, 165, 164), (183, 182, 184, 185), (67, 66, 82, 83), (183, 185, 161, 160), (181, 180, 178, 179), (83, 82, 84, 85), (157, 156, 158, 159), (190, 191, 188, 189), (31, 30, 28, 29), (87, 86, 88, 89), (153, 152, 154, 155), (46, 53, 55, 54), (159, 158, 160, 161), (149, 148, 150, 151), (27, 26, 19, 18), (18, 19, 21, 20), (20, 21, 17, 16), (172, 173, 169, 168), (8, 9, 6, 2), (85, 84, 98, 99), (170, 171, 173, 172), (175, 174, 171, 170), (2, 6, 146, 147), (1, 3, 12, 14, 22, 24, 41, 39, 49, 51, 65, 67, 83, 85, 99, 101, 121, 123, 145, 143, 142, 141, 137, 135, 133, 131, 126, 128, 124, 118, 116, 114, 112, 110, 108, 106, 104, 102, 96, 44, 45, 46, 54, 56, 58, 60, 69, 63, 71, 73, 75, 77, 79, 81, 87, 89, 91, 93, 95, 43, 42, 37, 33, 31, 29, 27, 18, 20, 16, 10, 8, 2, 147, 149, 151, 153, 155, 157, 159, 161, 185, 184, 181, 179, 177, 175, 170, 172, 168, 166, 164, 162, 187, 190, 189, 0), (99, 98, 100, 101), (52, 45, 44, 47), (95, 94, 36, 43), (89, 88, 90, 91), (112, 113, 111, 110), (58, 59, 61, 60), (110, 111, 109, 108), (73, 72, 74, 75), (118, 119, 117, 116), (10, 11, 9, 8), (91, 90, 92, 93), (116, 117, 115, 114), (151, 150, 152, 153), (37, 34, 32, 33), (52, 53, 46, 45), (35, 42, 43, 36), (33, 32, 30, 31), (155, 154, 156, 157), (71, 70, 72, 73), (16, 17, 11, 10), (35, 34, 37, 42), (54, 55, 57, 56), (29, 28, 26, 27), (121, 120, 122, 123), (114, 115, 113, 112), (101, 100, 120, 121), (102, 103, 97, 96), (126, 127, 129, 128), (128, 129, 125, 124), (131, 130, 127, 126), (135, 134, 132, 133), (133, 132, 130, 131), (141, 138, 136, 137), (63, 62, 70, 71), (106, 107, 105, 104), (56, 57, 59, 58), (60, 61, 68, 69), (96, 97, 47, 44), (93, 92, 94, 95), (139, 142, 143, 140), (75, 74, 76, 77), (77, 76, 78, 79), (104, 105, 103, 102), (69, 68, 62, 63), (108, 109, 107, 106), (79, 78, 80, 81), (124, 125, 119, 118), (81, 80, 86, 87), (145, 144, 140, 143), (123, 122, 144, 145), (137, 136, 134, 135), (139, 138, 141, 142)])
_uv = me_stairs30.uv_layers.new(name='UVMap')
_uv.uv.foreach_set('vector', [0.5484, 0.8749, 0.5484, 1.0, 0.5403, 1.0, 0.5403, 0.8749, 0.9153, 0.8166, 0.9274, 0.8166, 0.9274, 0.9416, 0.9153, 0.9416, 0.9153, 0.8166, 0.9153, 0.6915, 0.9274, 0.6915, 0.9274, 0.8166, 0.5323, 1.0, 0.5323, 0.8749, 0.5403, 0.8749, 0.5403, 1.0, 0.9274, 0.8166, 0.9274, 0.6915, 0.9395, 0.6915, 0.9395, 0.8166, 0.5484, 1.0, 0.5484, 0.8749, 0.5565, 0.8749, 0.5565, 1.0, 0.5081, 1.0, 0.5081, 0.8749, 0.5161, 0.8749, 0.5161, 1.0, 0.4839, 1.0, 0.4839, 0.8749, 0.4919, 0.8749, 0.4919, 1.0, 0.9032, 0.9416, 0.9032, 0.8166, 0.9153, 0.8166, 0.9153, 0.9416, 0.879, 0.8166, 0.879, 0.6915, 0.8911, 0.6915, 0.8911, 0.8166, 0.75, 0.01251, 0.75, 0.0, 0.7581, 4.362e-10, 0.7581, 0.8749, 0.379, 0.8749, 0.379, 0.5753, 0.3871, 0.5753, 0.3871, 0.5628, 0.3952, 0.5628, 0.3952, 0.5502, 0.4032, 0.5502, 0.4032, 0.5377, 0.4113, 0.5377, 0.4113, 0.5252, 0.4194, 0.5252, 0.4194, 0.5127, 0.4274, 0.5127, 0.4274, 0.5002, 0.4355, 0.5002, 0.4355, 0.4877, 0.4435, 0.4877, 0.4435, 0.4752, 0.4516, 0.4752, 0.4516, 0.4627, 0.4597, 0.4627, 0.4597, 0.4502, 0.4677, 0.4502, 0.4677, 0.4377, 0.4758, 0.4377, 0.4758, 0.4252, 0.4839, 0.4252, 0.4839, 0.4127, 0.4919, 0.4127, 0.4919, 0.4002, 0.5, 0.4002, 0.5, 0.3877, 0.5081, 0.3877, 0.5081, 0.3752, 0.5161, 0.3752, 0.5161, 0.3627, 0.5242, 0.3627, 0.5242, 0.3502, 0.5323, 0.3502, 0.5323, 0.3377, 0.5403, 0.3377, 0.5403, 0.3251, 0.5484, 0.3251, 0.5484, 0.3126, 0.5565, 0.3126, 0.5565, 0.3001, 0.5645, 0.3001, 0.5645, 0.2876, 0.5726, 0.2876, 0.5726, 0.2751, 0.5806, 0.2751, 0.5806, 0.2626, 0.5887, 0.2626, 0.5887, 0.2501, 0.5968, 0.2501, 0.5968, 0.2376, 0.6048, 0.2376, 0.6048, 0.2251, 0.6129, 0.2251, 0.6129, 0.2126, 0.621, 0.2126, 0.621, 0.2001, 0.629, 0.2001, 0.629, 0.1876, 0.6371, 0.1876, 0.6371, 0.1751, 0.6452, 0.1751, 0.6452, 0.1626, 0.6532, 0.1626, 0.6532, 0.1501, 0.6613, 0.1501, 0.6613, 0.1376, 0.6694, 0.1376, 0.6694, 0.1251, 0.6774, 0.1251, 0.6774, 0.1126, 0.6855, 0.1126, 0.6855, 0.1, 0.6935, 0.1, 0.6935, 0.08754, 0.7016, 0.08754, 0.7016, 0.07503, 0.7097, 0.07503, 0.7097, 0.06253, 0.7177, 0.06253, 0.7177, 0.05002, 0.7258, 0.05002, 0.7258, 0.03752, 0.7339, 0.03752, 0.7339, 0.02501, 0.7419, 0.02501, 0.7419, 0.01251, 0.7419, 1.0, 0.7419, 0.8749, 0.75, 0.8749, 0.75, 1.0, 0.8911, 0.8166, 0.8911, 0.6915, 0.9032, 0.6915, 0.9032, 0.8166, 0.5161, 1.0, 0.5161, 0.8749, 0.5242, 0.8749, 0.5242, 1.0, 0.6694, 1.0, 0.6694, 0.8749, 0.6774, 0.8749, 0.6774, 1.0, 0.879, 0.8749, 0.7581, 0.8749, 0.7581, 0.0, 0.879, 0.0, 0.2419, 0.8749, 0.2419, 1.0, 0.2298, 1.0, 0.2298, 0.8749, 0.879, 0.3918, 1.0, 0.3918, 1.0, 0.6915, 0.879, 0.6915, 0.3871, 1.0, 0.3871, 0.8749, 0.3952, 0.8749, 0.3952, 1.0, 0.1694, 0.8749, 0.1694, 1.0, 0.1573, 1.0, 0.1573, 0.8749, 0.3629, 0.8749, 0.3629, 1.0, 0.3508, 1.0, 0.3508, 0.8749, 0.1573, 0.8749, 0.1573, 1.0, 0.1452, 1.0, 0.1452, 0.8749, 0.4274, 1.0, 0.4274, 0.8749, 0.4355, 0.8749, 0.4355, 1.0, 0.02419, 0.8749, 0.03629, 0.8749, 0.03629, 1.0, 0.02419, 1.0, 0.5242, 1.0, 0.5242, 0.8749, 0.5323, 0.8749, 0.5323, 1.0, 0.6694, 0.8749, 0.6694, 1.0, 0.6613, 1.0, 0.6613, 0.8749, 0.08468, 0.8749, 0.08468, 1.0, 0.07258, 1.0, 0.07258, 0.8749, 0.8911, 0.8166, 0.8911, 0.9416, 0.879, 0.9416, 0.879, 0.8166, 0.4355, 1.0, 0.4355, 0.8749, 0.4435, 0.8749, 0.4435, 1.0, 0.879, 0.0, 1.0, 0.0, 1.0, 0.3918, 0.879, 0.3918, 0.621, 1.0, 0.621, 0.8749, 0.629, 0.8749, 0.629, 1.0, 0.3871, 0.8749, 0.3871, 1.0, 0.375, 1.0, 0.375, 0.8749, 0.6774, 1.0, 0.6774, 0.8749, 0.6855, 0.8749, 0.6855, 1.0, 0.629, 1.0, 0.629, 0.8749, 0.6371, 0.8749, 0.6371, 1.0, 0.07258, 0.8749, 0.07258, 1.0, 0.06048, 1.0, 0.06048, 0.8749, 0.4032, 1.0, 0.4032, 0.8749, 0.4113, 0.8749, 0.4113, 1.0, 0.6371, 1.0, 0.6371, 0.8749, 0.6452, 0.8749, 0.6452, 1.0, 0.1815, 0.8749, 0.1815, 1.0, 0.1694, 1.0, 0.1694, 0.8749, 0.7258, 1.0, 0.7258, 0.8749, 0.7339, 0.8749, 0.7339, 1.0, 0.75, 1.0, 0.75, 0.8749, 0.7581, 0.8749, 0.7581, 1.0, 0.121, 0.8749, 0.121, 1.0, 0.1089, 1.0, 0.1089, 0.8749, 0.4677, 1.0, 0.4677, 0.8749, 0.4758, 0.8749, 0.4758, 1.0, 0.2782, 0.8749, 0.2782, 1.0, 0.2661, 1.0, 0.2661, 0.8749, 0.7581, 1.0, 0.7581, 0.8749, 0.7661, 0.8749, 0.7661, 1.0, 0.4113, 1.0, 0.4113, 0.8749, 0.4194, 0.8749, 0.4194, 1.0, 0.371, 0.8749, 0.371, 0.8624, 0.3629, 0.8624, 0.3629, 0.8499, 0.3548, 0.8499, 0.3548, 0.8374, 0.3468, 0.8374, 0.3468, 0.8249, 0.3387, 0.8249, 0.3387, 0.8124, 0.3306, 0.8124, 0.3306, 0.7999, 0.3226, 0.7999, 0.3226, 0.7874, 0.3145, 0.7874, 0.3145, 0.7749, 0.3065, 0.7749, 0.3065, 0.7624, 0.2984, 0.7624, 0.2984, 0.7499, 0.2903, 0.7499, 0.2903, 0.7374, 0.2823, 0.7374, 0.2823, 0.7249, 0.2742, 0.7249, 0.2742, 0.7124, 0.2661, 0.7124, 0.2661, 0.6999, 0.2581, 0.6999, 0.2581, 0.6874, 0.25, 0.6874, 0.25, 0.6749, 0.2419, 0.6749, 0.2419, 0.6623, 0.2339, 0.6623, 0.2339, 0.6498, 0.2258, 0.6498, 0.2258, 0.6373, 0.2177, 0.6373, 0.2177, 0.6248, 0.2097, 0.6248, 0.2097, 0.6123, 0.2016, 0.6123, 0.2016, 0.5998, 0.1935, 0.5998, 0.1935, 0.5873, 0.1855, 0.5873, 0.1855, 0.5748, 0.1774, 0.5748, 0.1774, 0.5623, 0.1694, 0.5623, 0.1694, 0.5498, 0.1613, 0.5498, 0.1613, 0.5373, 0.1532, 0.5373, 0.1532, 0.5248, 0.1452, 0.5248, 0.1452, 0.5123, 0.1371, 0.5123, 0.1371, 0.4998, 0.129, 0.4998, 0.129, 0.4873, 0.121, 0.4873, 0.121, 0.4748, 0.1129, 0.4748, 0.1129, 0.4623, 0.1048, 0.4623, 0.1048, 0.4498, 0.09677, 0.4498, 0.09677, 0.4372, 0.08871, 0.4372, 0.08871, 0.4247, 0.08065, 0.4247, 0.08065, 0.4122, 0.07258, 0.4122, 0.07258, 0.3997, 0.06452, 0.3997, 0.06452, 0.3872, 0.05645, 0.3872, 0.05645, 0.3747, 0.04839, 0.3747, 0.04839, 0.3622, 0.04032, 0.3622, 0.04032, 0.3497, 0.03226, 0.3497, 0.03226, 0.3372, 0.02419, 0.3372, 0.02419, 0.3247, 0.01613, 0.3247, 0.01613, 0.3122, 0.008065, 0.3122, 0.008065, 0.2997, 3.845e-08, 0.2997, 0.0, 0.0, 0.379, 0.0, 0.379, 0.8749, 0.9637, 0.6915, 0.9637, 0.8166, 0.9516, 0.8166, 0.9516, 0.6915, 0.6048, 0.8749, 0.6048, 1.0, 0.5968, 1.0, 0.5968, 0.8749, 0.2661, 0.8749, 0.2661, 1.0, 0.254, 1.0, 0.254, 0.8749, 0.7097, 1.0, 0.7097, 0.8749, 0.7177, 0.8749, 0.7177, 1.0, 0.3024, 0.8749, 0.3024, 1.0, 0.2903, 1.0, 0.2903, 0.8749, 0.9516, 0.9416, 0.9516, 0.8166, 0.9637, 0.8166, 0.9637, 0.9416, 0.7177, 1.0, 0.7177, 0.8749, 0.7258, 0.8749, 0.7258, 1.0, 0.6855, 1.0, 0.6855, 0.8749, 0.6935, 0.8749, 0.6935, 1.0, 0.5887, 1.0, 0.5887, 0.8749, 0.5968, 0.8749, 0.5968, 1.0, 0.7016, 1.0, 0.7016, 0.8749, 0.7097, 0.8749, 0.7097, 1.0, 0.1935, 0.8749, 0.1935, 1.0, 0.1815, 1.0, 0.1815, 0.8749, 0.04839, 0.8749, 0.04839, 1.0, 0.03629, 1.0, 0.03629, 0.8749, 0.3508, 0.8749, 0.3508, 1.0, 0.3387, 1.0, 0.3387, 0.8749, 0.6048, 1.0, 0.6048, 0.8749, 0.6129, 0.8749, 0.6129, 1.0, 0.2177, 1.0, 0.2056, 1.0, 0.2056, 0.8749, 0.2177, 0.8749, 0.4597, 0.8749, 0.4597, 1.0, 0.4516, 1.0, 0.4516, 0.8749, 0.0, 1.0, 0.0, 0.8749, 0.0121, 0.8749, 0.0121, 1.0, 0.2056, 0.8749, 0.2056, 1.0, 0.1935, 1.0, 0.1935, 0.8749, 0.1452, 0.8749, 0.1452, 1.0, 0.1331, 1.0, 0.1331, 0.8749, 0.02419, 0.8749, 0.02419, 1.0, 0.0121, 1.0, 0.0121, 0.8749, 0.1331, 1.0, 0.121, 1.0, 0.121, 0.8749, 0.1331, 0.8749, 0.3266, 0.8749, 0.3266, 1.0, 0.3145, 1.0, 0.3145, 0.8749, 0.375, 0.8749, 0.375, 1.0, 0.3629, 1.0, 0.3629, 0.8749, 0.9395, 0.8166, 0.9395, 0.9416, 0.9274, 0.9416, 0.9274, 0.8166, 0.4758, 1.0, 0.4758, 0.8749, 0.4839, 0.8749, 0.4839, 1.0, 0.5565, 1.0, 0.5565, 0.8749, 0.5645, 0.8749, 0.5645, 1.0, 0.4919, 1.0, 0.4919, 0.8749, 0.5, 0.8749, 0.5, 1.0, 0.2782, 1.0, 0.2782, 0.8749, 0.2903, 0.8749, 0.2903, 1.0, 0.4194, 1.0, 0.4194, 0.8749, 0.4274, 0.8749, 0.4274, 1.0, 0.5, 1.0, 0.5, 0.8749, 0.5081, 0.8749, 0.5081, 1.0, 0.6129, 1.0, 0.6129, 0.8749, 0.621, 0.8749, 0.621, 1.0, 0.9153, 0.6915, 0.9153, 0.8166, 0.9032, 0.8166, 0.9032, 0.6915, 0.5806, 1.0, 0.5806, 0.8749, 0.5887, 0.8749, 0.5887, 1.0, 0.6452, 1.0, 0.6452, 0.8749, 0.6532, 0.8749, 0.6532, 1.0, 0.4435, 1.0, 0.4435, 0.8749, 0.4516, 0.8749, 0.4516, 1.0, 0.7339, 1.0, 0.7339, 0.8749, 0.7419, 0.8749, 0.7419, 1.0, 0.5726, 1.0, 0.5726, 0.8749, 0.5806, 0.8749, 0.5806, 1.0, 0.1089, 0.8749, 0.1089, 1.0, 0.09677, 1.0, 0.09677, 0.8749, 0.6935, 1.0, 0.6935, 0.8749, 0.7016, 0.8749, 0.7016, 1.0, 0.4677, 0.8749, 0.4677, 1.0, 0.4597, 1.0, 0.4597, 0.8749, 0.09677, 0.8749, 0.09677, 1.0, 0.08468, 1.0, 0.08468, 0.8749, 0.3952, 1.0, 0.3952, 0.8749, 0.4032, 0.8749, 0.4032, 1.0, 0.2298, 0.8749, 0.2298, 1.0, 0.2177, 1.0, 0.2177, 0.8749, 0.3387, 0.8749, 0.3387, 1.0, 0.3266, 1.0, 0.3266, 0.8749, 0.3145, 0.8749, 0.3145, 1.0, 0.3024, 1.0, 0.3024, 0.8749, 0.254, 0.8749, 0.254, 1.0, 0.2419, 1.0, 0.2419, 0.8749, 0.06048, 0.8749, 0.06048, 1.0, 0.04839, 1.0, 0.04839, 0.8749, 0.6532, 1.0, 0.6532, 0.8749, 0.6613, 0.8749, 0.6613, 1.0, 0.9032, 0.8166, 0.9032, 0.9416, 0.8911, 0.9416, 0.8911, 0.8166, 0.5645, 1.0, 0.5645, 0.8749, 0.5726, 0.8749, 0.5726, 1.0, 0.9516, 0.6915, 0.9516, 0.8166, 0.9395, 0.8166, 0.9395, 0.6915, 0.9516, 0.9416, 0.9395, 0.9416, 0.9395, 0.8166, 0.9516, 0.8166])
me_stairs30.use_remesh_preserve_volume = False
me_stairs30.use_remesh_preserve_attributes = False
me_stairs30.use_mirror_vertex_groups = False
me_stairs30.update()
me_stairs45collider = bpy.data.meshes.new('stairs45Collider')
me_stairs45collider.from_pydata([(-1.483, 20.02, 0.002441), (-1.483, -0.1996, 0.001577), (-1.483, 20.03, 14.0), (-1.483, 13.8, 14.0), (1.48, 20.02, 0.002441), (1.48, -0.1996, 0.001577), (1.48, 20.03, 14.0), (1.48, 13.8, 14.0)], [], [(1, 3, 2, 0), (3, 7, 6, 2), (7, 5, 4, 6), (5, 1, 0, 4), (0, 2, 6, 4), (5, 7, 3, 1)])
me_stairs45collider.use_remesh_preserve_volume = False
me_stairs45collider.use_remesh_preserve_attributes = False
me_stairs45collider.use_mirror_vertex_groups = False
me_stairs45collider.update()
me_stairs30collider = bpy.data.meshes.new('stairs30Collider')
me_stairs30collider.from_pydata([(-1.499, 20.99, 0.0001357), (-1.499, -0.2972, 3.779e-06), (-1.499, 20.99, 9.4), (-1.499, 13.8, 9.4), (1.5, 20.99, 0.0001357), (1.5, -0.2972, 3.779e-06), (1.5, 20.99, 9.4), (1.5, 13.8, 9.4)], [], [(1, 3, 2, 0), (3, 7, 6, 2), (7, 5, 4, 6), (5, 1, 0, 4), (0, 2, 6, 4), (5, 7, 3, 1)])
me_stairs30collider.use_remesh_preserve_volume = False
me_stairs30collider.use_remesh_preserve_attributes = False
me_stairs30collider.use_mirror_vertex_groups = False
me_stairs30collider.update()

# ---- objects
ob_stairs45 = bpy.data.objects.new('stairs45', me_stairs45)
ob_stairs30 = bpy.data.objects.new('stairs30', me_stairs30)
ob_stairs45collider = bpy.data.objects.new('stairs45Collider', me_stairs45collider)
ob_stairs30collider = bpy.data.objects.new('stairs30Collider', me_stairs30collider)

# ---- transforms, parenting, visibility, modifiers, constraints
ob_stairs45.location = (0.0, 0.0, 0.0)
ob_stairs45.lock_rotations_4d = False
ob_stairs45.empty_display_type = 'ARROWS'
ob_stairs45.lineart.crease_threshold = 0.0
ob_stairs30.location = (0.0, 0.0, 0.0)
ob_stairs30.lineart.crease_threshold = 0.0
ob_stairs45collider.location = (0.0, 0.0, 0.0)
ob_stairs45collider.lineart.crease_threshold = 0.0
ob_stairs30collider.location = (0.0, 0.0, 0.0)
ob_stairs30collider.lineart.crease_threshold = 0.0

# ---- collection membership
col_collection_1.objects.link(ob_stairs45)
col_collection_2.objects.link(ob_stairs30)
col_collection_11.objects.link(ob_stairs45collider)
col_collection_12.objects.link(ob_stairs30collider)

# ---- scene / render settings (as saved in the file)
scene.frame_start = 1; scene.frame_end = 250; scene.frame_set(1)
scene.render.engine = 'BLENDER_EEVEE_NEXT'
scene.render.resolution_percentage = 50
scene.render.dither_intensity = 0.0
scene.cycles.use_denoising = False
scene.cycles.samples = 10
scene.cycles.sampling_pattern = 'TABULATED_SOBOL'
scene.cycles.light_sampling_threshold = 0.0
scene.cycles.use_adaptive_sampling = False
scene.cycles.use_light_tree = False
scene.cycles.blur_glossy = 0.0
scene.cycles.pixel_filter_type = 'GAUSSIAN'
scene.cycles.sample_clamp_indirect = 0.0
scene.view_settings.view_transform = 'Standard'
bpy.context.view_layer.update()

# ---- added for rendering (the .blend has no active camera and no usable light): camera, sun
cam_auto = bpy.data.cameras.new('AutoCamera')
cam_auto.lens = 50.0
cam_auto.sensor_width = 36.0
cam_auto.clip_end = 1000.0
ob_auto_camera = bpy.data.objects.new('AutoCamera', cam_auto)
scene.collection.objects.link(ob_auto_camera)
ob_auto_camera.location = (23.7366, -18.139, 25.9918)
ob_auto_camera.rotation_euler = (1.09748, -7.21219e-08, 0.694738)
scene.camera = ob_auto_camera
light_auto_sun = bpy.data.lights.new('AutoSun', 'SUN')
light_auto_sun.energy = 3.0
light_auto_sun.angle = 0.0523599
ob_auto_sun = bpy.data.objects.new('AutoSun', light_auto_sun)
scene.collection.objects.link(ob_auto_sun)
ob_auto_sun.rotation_euler = (0.872665, 0.174533, 0.523599)
bpy.context.view_layer.update()
